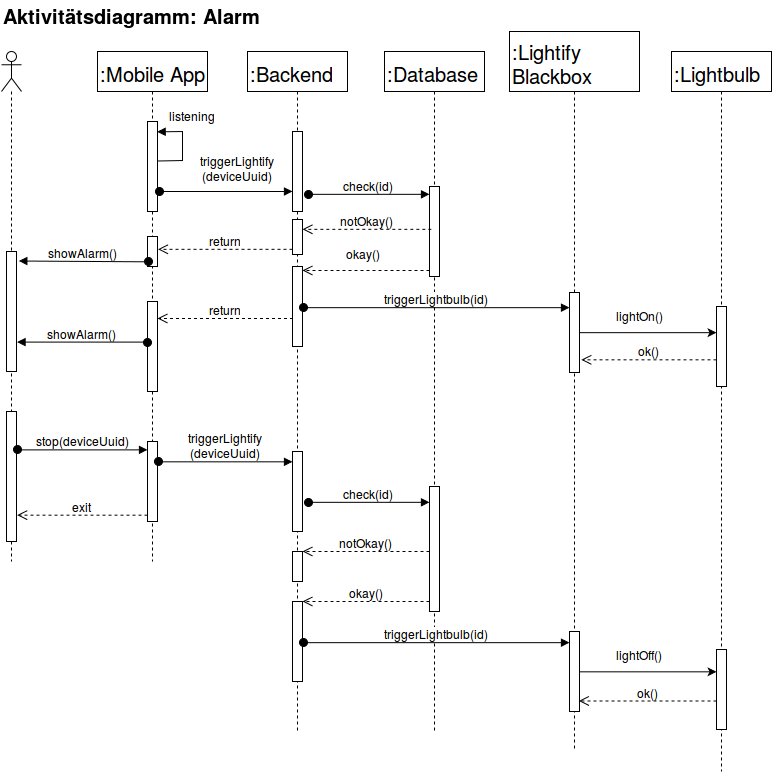

The diagram above was exported from draw.io. Its source (the exported page's mxGraphModel, read from the mxfile embedded in the PNG):
<mxGraphModel dx="871" dy="473" grid="1" gridSize="10" guides="1" tooltips="1" connect="1" arrows="1" fold="1" page="1" pageScale="1" pageWidth="826" pageHeight="1169" math="0" shadow="0">
  <root>
    <mxCell id="0" />
    <mxCell id="1" parent="0" />
    <mxCell id="5cb6d4c66efa774c-1" value="Aktivitätsdiagramm: Alarm&lt;br&gt;" style="text;html=1;resizable=0;points=[];autosize=1;align=left;verticalAlign=top;spacingTop=-4;fontSize=20;fontStyle=1" vertex="1" parent="1">
      <mxGeometry x="40" y="50" width="250" height="30" as="geometry" />
    </mxCell>
    <mxCell id="5cb6d4c66efa774c-8" value=":Mobile App&lt;br&gt;" style="shape=umlLifeline;perimeter=lifelinePerimeter;whiteSpace=wrap;html=1;container=1;collapsible=0;recursiveResize=0;outlineConnect=0;fontSize=20;align=left;" vertex="1" parent="1">
      <mxGeometry x="136" y="100" width="110" height="510" as="geometry" />
    </mxCell>
    <mxCell id="5cb6d4c66efa774c-16" value="" style="html=1;points=[];perimeter=orthogonalPerimeter;fontSize=20;align=left;" vertex="1" parent="5cb6d4c66efa774c-8">
      <mxGeometry x="50" y="70" width="10" height="90" as="geometry" />
    </mxCell>
    <mxCell id="5cb6d4c66efa774c-17" value="&lt;font style=&quot;font-size: 12px&quot;&gt;listening&lt;/font&gt;&lt;br&gt;" style="edgeStyle=orthogonalEdgeStyle;html=1;align=left;spacingLeft=2;endArrow=block;rounded=0;fontSize=20;exitX=1.072;exitY=0.438;exitPerimeter=0;entryX=0.993;entryY=0.118;entryPerimeter=0;" edge="1" target="5cb6d4c66efa774c-16" parent="5cb6d4c66efa774c-8" source="5cb6d4c66efa774c-16">
      <mxGeometry x="0.7714" y="-20" relative="1" as="geometry">
        <mxPoint x="65" y="75" as="sourcePoint" />
        <Array as="points">
          <mxPoint x="85" y="109" />
          <mxPoint x="85" y="80" />
        </Array>
        <mxPoint x="80" y="96" as="targetPoint" />
        <mxPoint as="offset" />
      </mxGeometry>
    </mxCell>
    <mxCell id="5cb6d4c66efa774c-44" value="" style="html=1;points=[];perimeter=orthogonalPerimeter;" vertex="1" parent="5cb6d4c66efa774c-8">
      <mxGeometry x="50" y="250" width="10" height="90" as="geometry" />
    </mxCell>
    <mxCell id="5cb6d4c66efa774c-45" value="" style="html=1;points=[];perimeter=orthogonalPerimeter;fontSize=12;align=left;" vertex="1" parent="5cb6d4c66efa774c-8">
      <mxGeometry x="50" y="185" width="10" height="30" as="geometry" />
    </mxCell>
    <mxCell id="5cb6d4c66efa774c-10" value=":Backend&lt;br&gt;" style="shape=umlLifeline;perimeter=lifelinePerimeter;whiteSpace=wrap;html=1;container=1;collapsible=0;recursiveResize=0;outlineConnect=0;fontSize=20;align=left;" vertex="1" parent="1">
      <mxGeometry x="286" y="100" width="100" height="680" as="geometry" />
    </mxCell>
    <mxCell id="5cb6d4c66efa774c-21" value="" style="html=1;points=[];perimeter=orthogonalPerimeter;fontSize=12;align=left;" vertex="1" parent="5cb6d4c66efa774c-10">
      <mxGeometry x="45" y="80" width="10" height="80" as="geometry" />
    </mxCell>
    <mxCell id="5cb6d4c66efa774c-37" value="" style="html=1;points=[];perimeter=orthogonalPerimeter;fontSize=12;align=left;" vertex="1" parent="5cb6d4c66efa774c-10">
      <mxGeometry x="45" y="215" width="10" height="80" as="geometry" />
    </mxCell>
    <mxCell id="5cb6d4c66efa774c-63" value="" style="html=1;points=[];perimeter=orthogonalPerimeter;fontSize=12;align=left;" vertex="1" parent="5cb6d4c66efa774c-10">
      <mxGeometry x="45" y="400" width="10" height="80" as="geometry" />
    </mxCell>
    <mxCell id="5cb6d4c66efa774c-75" value="" style="html=1;points=[];perimeter=orthogonalPerimeter;fontSize=12;align=left;" vertex="1" parent="5cb6d4c66efa774c-10">
      <mxGeometry x="45" y="500" width="10" height="30" as="geometry" />
    </mxCell>
    <mxCell id="5cb6d4c66efa774c-64" value="" style="html=1;points=[];perimeter=orthogonalPerimeter;fontSize=12;align=left;" vertex="1" parent="5cb6d4c66efa774c-10">
      <mxGeometry x="45" y="550" width="10" height="80" as="geometry" />
    </mxCell>
    <mxCell id="5cb6d4c66efa774c-77" value="" style="html=1;points=[];perimeter=orthogonalPerimeter;fontSize=12;align=left;" vertex="1" parent="5cb6d4c66efa774c-10">
      <mxGeometry x="45" y="168" width="10" height="35" as="geometry" />
    </mxCell>
    <mxCell id="5cb6d4c66efa774c-11" value="" style="shape=umlLifeline;participant=umlActor;perimeter=lifelinePerimeter;whiteSpace=wrap;html=1;container=1;collapsible=0;recursiveResize=0;verticalAlign=top;spacingTop=36;labelBackgroundColor=#ffffff;outlineConnect=0;fontSize=20;align=left;" vertex="1" parent="1">
      <mxGeometry x="40" y="100" width="20" height="510" as="geometry" />
    </mxCell>
    <mxCell id="5cb6d4c66efa774c-54" value="" style="html=1;points=[];perimeter=orthogonalPerimeter;fontSize=12;align=left;" vertex="1" parent="5cb6d4c66efa774c-11">
      <mxGeometry x="5" y="360" width="10" height="130" as="geometry" />
    </mxCell>
    <mxCell id="5cb6d4c66efa774c-12" value=":Database" style="shape=umlLifeline;perimeter=lifelinePerimeter;whiteSpace=wrap;html=1;container=1;collapsible=0;recursiveResize=0;outlineConnect=0;fontSize=20;align=left;" vertex="1" parent="1">
      <mxGeometry x="423" y="100" width="100" height="680" as="geometry" />
    </mxCell>
    <mxCell id="5cb6d4c66efa774c-26" value="" style="html=1;points=[];perimeter=orthogonalPerimeter;fontSize=12;align=left;" vertex="1" parent="5cb6d4c66efa774c-12">
      <mxGeometry x="45" y="135" width="10" height="90" as="geometry" />
    </mxCell>
    <mxCell id="5cb6d4c66efa774c-65" value="" style="html=1;points=[];perimeter=orthogonalPerimeter;fontSize=12;align=left;" vertex="1" parent="5cb6d4c66efa774c-12">
      <mxGeometry x="45" y="435" width="10" height="125" as="geometry" />
    </mxCell>
    <mxCell id="5cb6d4c66efa774c-13" value=":Lightify&lt;br&gt;Blackbox&lt;br&gt;" style="shape=umlLifeline;perimeter=lifelinePerimeter;whiteSpace=wrap;html=1;container=1;collapsible=0;recursiveResize=0;outlineConnect=0;fontSize=20;align=left;size=60;" vertex="1" parent="1">
      <mxGeometry x="548" y="80" width="130" height="720" as="geometry" />
    </mxCell>
    <mxCell id="5cb6d4c66efa774c-28" value="" style="html=1;points=[];perimeter=orthogonalPerimeter;fontSize=12;align=left;" vertex="1" parent="5cb6d4c66efa774c-13">
      <mxGeometry x="60" y="261" width="10" height="80" as="geometry" />
    </mxCell>
    <mxCell id="5cb6d4c66efa774c-66" value="" style="html=1;points=[];perimeter=orthogonalPerimeter;fontSize=12;align=left;" vertex="1" parent="5cb6d4c66efa774c-13">
      <mxGeometry x="60" y="600" width="10" height="80" as="geometry" />
    </mxCell>
    <mxCell id="5cb6d4c66efa774c-22" value="triggerLightify&lt;br&gt;(deviceUuid)" style="html=1;verticalAlign=bottom;startArrow=oval;endArrow=block;startSize=8;fontSize=12;exitX=1.15;exitY=0.957;exitPerimeter=0;" edge="1" parent="1">
      <mxGeometry x="0.176" y="7" relative="1" as="geometry">
        <mxPoint x="197.5" y="240" as="sourcePoint" />
        <mxPoint x="331" y="240" as="targetPoint" />
        <mxPoint as="offset" />
      </mxGeometry>
    </mxCell>
    <mxCell id="5cb6d4c66efa774c-25" value="showAlarm()" style="html=1;verticalAlign=bottom;startArrow=oval;startFill=1;endArrow=block;startSize=8;fontSize=12;entryX=1.055;entryY=0.234;entryPerimeter=0;" edge="1" parent="1" source="5cb6d4c66efa774c-44">
      <mxGeometry width="60" relative="1" as="geometry">
        <mxPoint x="140" y="420" as="sourcePoint" />
        <mxPoint x="55.551724137931046" y="390.58620689655174" as="targetPoint" />
      </mxGeometry>
    </mxCell>
    <mxCell id="5cb6d4c66efa774c-27" value="check(id)" style="html=1;verticalAlign=bottom;startArrow=oval;endArrow=block;startSize=8;fontSize=12;exitX=1.538;exitY=0.79;exitPerimeter=0;" edge="1" target="5cb6d4c66efa774c-26" parent="1" source="5cb6d4c66efa774c-21">
      <mxGeometry relative="1" as="geometry">
        <mxPoint x="445" y="230" as="sourcePoint" />
      </mxGeometry>
    </mxCell>
    <mxCell id="5cb6d4c66efa774c-29" value="triggerLightbulb(id)" style="html=1;verticalAlign=bottom;startArrow=oval;endArrow=block;startSize=8;fontSize=12;exitX=1.055;exitY=0.516;exitPerimeter=0;" edge="1" target="5cb6d4c66efa774c-28" parent="1" source="5cb6d4c66efa774c-37">
      <mxGeometry relative="1" as="geometry">
        <mxPoint x="420" y="354" as="sourcePoint" />
        <mxPoint x="660.3793103448277" y="354.41379310344826" as="targetPoint" />
        <Array as="points" />
      </mxGeometry>
    </mxCell>
    <mxCell id="5cb6d4c66efa774c-35" value="notOkay()&lt;br&gt;" style="html=1;verticalAlign=bottom;endArrow=open;dashed=1;endSize=8;fontSize=12;exitX=0.183;exitY=0.476;exitPerimeter=0;" edge="1" parent="1" source="5cb6d4c66efa774c-26" target="5cb6d4c66efa774c-77">
      <mxGeometry relative="1" as="geometry">
        <mxPoint x="505" y="275" as="sourcePoint" />
        <mxPoint x="360" y="274" as="targetPoint" />
      </mxGeometry>
    </mxCell>
    <mxCell id="5cb6d4c66efa774c-38" value="okay()&lt;br&gt;" style="html=1;verticalAlign=bottom;endArrow=open;dashed=1;endSize=8;fontSize=12;" edge="1" parent="1">
      <mxGeometry x="0.0432" y="-8" relative="1" as="geometry">
        <mxPoint x="468" y="319" as="sourcePoint" />
        <mxPoint x="341" y="319" as="targetPoint" />
        <mxPoint as="offset" />
      </mxGeometry>
    </mxCell>
    <mxCell id="5cb6d4c66efa774c-42" value="return" style="html=1;verticalAlign=bottom;endArrow=open;dashed=1;endSize=8;fontSize=12;exitX=0.021;exitY=0.647;exitPerimeter=0;" edge="1" parent="1" source="5cb6d4c66efa774c-37" target="5cb6d4c66efa774c-44">
      <mxGeometry relative="1" as="geometry">
        <mxPoint x="286" y="380" as="sourcePoint" />
        <mxPoint x="251" y="341" as="targetPoint" />
      </mxGeometry>
    </mxCell>
    <mxCell id="5cb6d4c66efa774c-43" value="return" style="html=1;verticalAlign=bottom;endArrow=open;dashed=1;endSize=8;fontSize=12;entryX=1.067;entryY=0.428;entryPerimeter=0;" edge="1" parent="1" source="5cb6d4c66efa774c-77" target="5cb6d4c66efa774c-45">
      <mxGeometry relative="1" as="geometry">
        <mxPoint x="336" y="297" as="sourcePoint" />
        <mxPoint x="226" y="297" as="targetPoint" />
      </mxGeometry>
    </mxCell>
    <mxCell id="5cb6d4c66efa774c-14" value="" style="html=1;points=[];perimeter=orthogonalPerimeter;fontSize=20;align=left;" vertex="1" parent="1">
      <mxGeometry x="45" y="300" width="10" height="120" as="geometry" />
    </mxCell>
    <mxCell id="5cb6d4c66efa774c-49" value="showAlarm()" style="html=1;verticalAlign=bottom;startArrow=oval;startFill=1;endArrow=block;startSize=8;fontSize=12;entryX=1.193;entryY=0.08;entryPerimeter=0;exitX=0.038;exitY=0.836;exitPerimeter=0;" edge="1" parent="1" source="5cb6d4c66efa774c-45" target="5cb6d4c66efa774c-14">
      <mxGeometry x="54.551724137931046" y="329.58620689655174" width="60" as="geometry">
        <mxPoint x="220.37931034482756" y="310.0689655172414" as="sourcePoint" />
        <mxPoint x="57.62068965517244" y="367.3103448275863" as="targetPoint" />
      </mxGeometry>
    </mxCell>
    <mxCell id="5cb6d4c66efa774c-52" style="edgeStyle=orthogonalEdgeStyle;rounded=0;html=1;jettySize=auto;orthogonalLoop=1;fontSize=12;" edge="1" parent="1" source="5cb6d4c66efa774c-28" target="5cb6d4c66efa774c-48">
      <mxGeometry relative="1" as="geometry">
        <mxPoint x="845.0000000000001" y="372.72413793103453" as="sourcePoint" />
        <mxPoint x="720" y="373" as="targetPoint" />
        <Array as="points">
          <mxPoint x="710" y="381" />
          <mxPoint x="710" y="381" />
        </Array>
      </mxGeometry>
    </mxCell>
    <mxCell id="5cb6d4c66efa774c-53" value="lightOn()&lt;br&gt;" style="text;html=1;resizable=0;points=[];align=center;verticalAlign=middle;labelBackgroundColor=#ffffff;fontSize=12;" vertex="1" connectable="0" parent="5cb6d4c66efa774c-52">
      <mxGeometry x="0.4697" y="2" relative="1" as="geometry">
        <mxPoint x="-41" y="-16" as="offset" />
      </mxGeometry>
    </mxCell>
    <mxCell id="5cb6d4c66efa774c-55" value="" style="html=1;points=[];perimeter=orthogonalPerimeter;fontSize=12;align=left;" vertex="1" parent="1">
      <mxGeometry x="186" y="490" width="10" height="80" as="geometry" />
    </mxCell>
    <mxCell id="5cb6d4c66efa774c-56" value="stop(deviceUuid)" style="html=1;verticalAlign=bottom;startArrow=oval;endArrow=block;startSize=8;fontSize=12;exitX=1.124;exitY=0.367;exitPerimeter=0;" edge="1" target="5cb6d4c66efa774c-55" parent="1">
      <mxGeometry relative="1" as="geometry">
        <mxPoint x="56.24137931034488" y="498.37931034482756" as="sourcePoint" />
        <mxPoint x="130" y="460" as="targetPoint" />
      </mxGeometry>
    </mxCell>
    <mxCell id="5cb6d4c66efa774c-57" value="exit&lt;br&gt;" style="html=1;verticalAlign=bottom;endArrow=open;dashed=1;endSize=8;fontSize=12;entryX=1.067;entryY=0.796;entryPerimeter=0;" edge="1" parent="1" source="5cb6d4c66efa774c-55" target="5cb6d4c66efa774c-54">
      <mxGeometry relative="1" as="geometry">
        <mxPoint x="190" y="560" as="sourcePoint" />
        <mxPoint x="110" y="560" as="targetPoint" />
      </mxGeometry>
    </mxCell>
    <mxCell id="5cb6d4c66efa774c-59" value="triggerLightify&lt;br&gt;(deviceUuid)&lt;br&gt;" style="html=1;verticalAlign=bottom;startArrow=oval;endArrow=block;startSize=8;fontSize=12;exitX=1.15;exitY=0.254;exitPerimeter=0;" edge="1" target="5cb6d4c66efa774c-63" parent="1" source="5cb6d4c66efa774c-55">
      <mxGeometry relative="1" as="geometry">
        <mxPoint x="266" y="490" as="sourcePoint" />
        <mxPoint x="326" y="510.33333333333337" as="targetPoint" />
      </mxGeometry>
    </mxCell>
    <mxCell id="5cb6d4c66efa774c-60" value="&lt;font style=&quot;font-size: 20px&quot;&gt;:Lightbulb&lt;/font&gt;" style="shape=umlLifeline;perimeter=lifelinePerimeter;whiteSpace=wrap;html=1;container=1;collapsible=0;recursiveResize=0;outlineConnect=0;fontSize=12;align=left;" vertex="1" parent="1">
      <mxGeometry x="710" y="100" width="100" height="720" as="geometry" />
    </mxCell>
    <mxCell id="5cb6d4c66efa774c-48" value="" style="html=1;points=[];perimeter=orthogonalPerimeter;fontSize=12;align=left;" vertex="1" parent="5cb6d4c66efa774c-60">
      <mxGeometry x="45" y="255" width="10" height="80" as="geometry" />
    </mxCell>
    <mxCell id="5cb6d4c66efa774c-73" value="" style="html=1;points=[];perimeter=orthogonalPerimeter;fontSize=12;align=left;" vertex="1" parent="5cb6d4c66efa774c-60">
      <mxGeometry x="45" y="598" width="10" height="80" as="geometry" />
    </mxCell>
    <mxCell id="5cb6d4c66efa774c-62" value="ok()" style="html=1;verticalAlign=bottom;endArrow=open;dashed=1;endSize=8;fontSize=12;entryX=1.2;entryY=0.737;entryPerimeter=0;" edge="1" parent="1">
      <mxGeometry relative="1" as="geometry">
        <mxPoint x="755" y="408.33333333333337" as="sourcePoint" />
        <mxPoint x="619.8333333333335" y="408.33333333333337" as="targetPoint" />
      </mxGeometry>
    </mxCell>
    <mxCell id="5cb6d4c66efa774c-67" value="check(id)" style="html=1;verticalAlign=bottom;startArrow=oval;endArrow=block;startSize=8;fontSize=12;exitX=1.538;exitY=0.79;exitPerimeter=0;" edge="1" parent="1">
      <mxGeometry x="407.5" y="680.8333333333334" as="geometry">
        <mxPoint x="346.5" y="550.8333333333335" as="sourcePoint" />
        <mxPoint x="468" y="550.8333333333335" as="targetPoint" />
      </mxGeometry>
    </mxCell>
    <mxCell id="5cb6d4c66efa774c-68" value="triggerLightbulb(id)" style="html=1;verticalAlign=bottom;startArrow=oval;endArrow=block;startSize=8;fontSize=12;exitX=1.055;exitY=0.516;exitPerimeter=0;" edge="1" source="5cb6d4c66efa774c-64" target="5cb6d4c66efa774c-66" parent="1">
      <mxGeometry x="402.5" y="806.1666666666667" as="geometry">
        <mxPoint x="481" y="804" as="sourcePoint" />
        <mxPoint x="721.3793103448277" y="804.4137931034483" as="targetPoint" />
        <Array as="points" />
      </mxGeometry>
    </mxCell>
    <mxCell id="5cb6d4c66efa774c-69" value="notOkay()&lt;br&gt;" style="html=1;verticalAlign=bottom;endArrow=open;dashed=1;endSize=8;fontSize=12;" edge="1" source="5cb6d4c66efa774c-65" parent="1" target="5cb6d4c66efa774c-75">
      <mxGeometry x="396.6666666666665" y="722.8333333333334" as="geometry">
        <mxPoint x="566" y="725" as="sourcePoint" />
        <mxPoint x="390" y="600" as="targetPoint" />
      </mxGeometry>
    </mxCell>
    <mxCell id="5cb6d4c66efa774c-70" value="okay()&lt;br&gt;" style="html=1;verticalAlign=bottom;endArrow=open;dashed=1;endSize=8;fontSize=12;" edge="1" source="5cb6d4c66efa774c-65" target="5cb6d4c66efa774c-64" parent="1">
      <mxGeometry x="402" y="765" as="geometry">
        <mxPoint x="530" y="773" as="sourcePoint" />
        <mxPoint x="421" y="760" as="targetPoint" />
        <mxPoint as="offset" />
      </mxGeometry>
    </mxCell>
    <mxCell id="5cb6d4c66efa774c-71" style="edgeStyle=orthogonalEdgeStyle;rounded=0;html=1;jettySize=auto;orthogonalLoop=1;fontSize=12;" edge="1" source="5cb6d4c66efa774c-66" target="5cb6d4c66efa774c-73" parent="1">
      <mxGeometry x="679" y="831.1666666666667" as="geometry">
        <mxPoint x="630" y="720" as="sourcePoint" />
        <mxPoint x="781" y="823" as="targetPoint" />
        <Array as="points">
          <mxPoint x="720" y="720" />
          <mxPoint x="720" y="720" />
        </Array>
      </mxGeometry>
    </mxCell>
    <mxCell id="5cb6d4c66efa774c-72" value="lightOff()&lt;br&gt;" style="text;html=1;resizable=0;points=[];align=center;verticalAlign=middle;labelBackgroundColor=#ffffff;fontSize=12;" vertex="1" connectable="0" parent="5cb6d4c66efa774c-71">
      <mxGeometry x="0.4697" y="2" relative="1" as="geometry">
        <mxPoint x="-41" y="-16" as="offset" />
      </mxGeometry>
    </mxCell>
    <mxCell id="5cb6d4c66efa774c-74" value="ok()" style="html=1;verticalAlign=bottom;endArrow=open;dashed=1;endSize=8;fontSize=12;entryX=0.933;entryY=0.869;entryPerimeter=0;" edge="1" parent="1" source="5cb6d4c66efa774c-73" target="5cb6d4c66efa774c-66">
      <mxGeometry x="680.8333333333335" y="858.3333333333333" as="geometry">
        <mxPoint x="816" y="858.3333333333333" as="sourcePoint" />
        <mxPoint x="680.8333333333335" y="858.3333333333333" as="targetPoint" />
      </mxGeometry>
    </mxCell>
  </root>
</mxGraphModel>